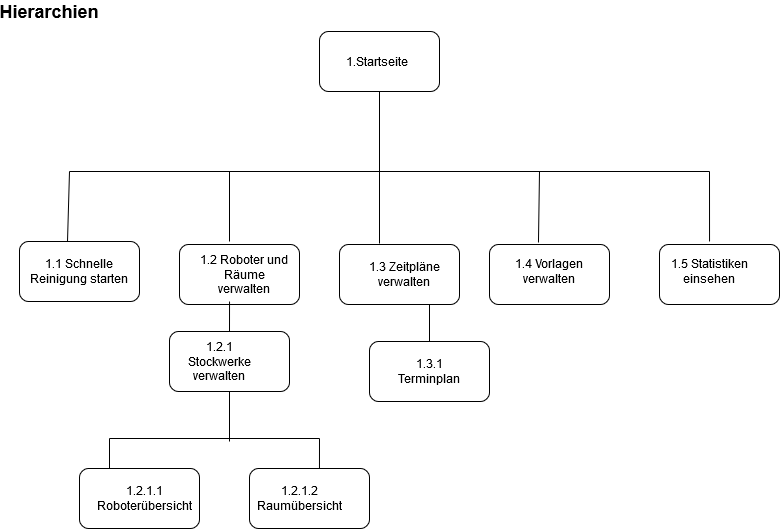

The diagram above was exported from draw.io. Its source (the exported page's mxGraphModel, read from the mxfile embedded in the PNG):
<mxGraphModel dx="1026" dy="570" grid="1" gridSize="10" guides="1" tooltips="1" connect="1" arrows="1" fold="1" page="1" pageScale="1" pageWidth="827" pageHeight="1169" math="0" shadow="0">
  <root>
    <mxCell id="0" />
    <mxCell id="1" parent="0" />
    <mxCell id="ZZM0waXM1iuX4Ad7yTqv-1" value="" style="rounded=1;whiteSpace=wrap;html=1;" parent="1" vertex="1">
      <mxGeometry x="330" y="40" width="120" height="60" as="geometry" />
    </mxCell>
    <mxCell id="ZZM0waXM1iuX4Ad7yTqv-2" value="1.Startseite" style="text;html=1;strokeColor=none;fillColor=none;align=center;verticalAlign=middle;whiteSpace=wrap;rounded=0;" parent="1" vertex="1">
      <mxGeometry x="368" y="60" width="40" height="20" as="geometry" />
    </mxCell>
    <mxCell id="ZZM0waXM1iuX4Ad7yTqv-3" value="" style="endArrow=none;html=1;entryX=0.5;entryY=1;entryDx=0;entryDy=0;" parent="1" target="ZZM0waXM1iuX4Ad7yTqv-1" edge="1">
      <mxGeometry width="50" height="50" relative="1" as="geometry">
        <mxPoint x="390" y="180" as="sourcePoint" />
        <mxPoint x="440" y="270" as="targetPoint" />
      </mxGeometry>
    </mxCell>
    <mxCell id="ZZM0waXM1iuX4Ad7yTqv-4" value="" style="endArrow=none;html=1;" parent="1" edge="1">
      <mxGeometry width="50" height="50" relative="1" as="geometry">
        <mxPoint x="80" y="180" as="sourcePoint" />
        <mxPoint x="720" y="180" as="targetPoint" />
        <Array as="points">
          <mxPoint x="390" y="180" />
        </Array>
      </mxGeometry>
    </mxCell>
    <mxCell id="ZZM0waXM1iuX4Ad7yTqv-6" value="1.1 Schnelle Reinigung starten" style="rounded=1;whiteSpace=wrap;html=1;" parent="1" vertex="1">
      <mxGeometry x="30" y="250" width="120" height="60" as="geometry" />
    </mxCell>
    <mxCell id="ZZM0waXM1iuX4Ad7yTqv-12" value="" style="rounded=1;whiteSpace=wrap;html=1;" parent="1" vertex="1">
      <mxGeometry x="190" y="253" width="120" height="60" as="geometry" />
    </mxCell>
    <mxCell id="ZZM0waXM1iuX4Ad7yTqv-14" value="1.2 Roboter und Räume verwalten" style="text;html=1;strokeColor=none;fillColor=none;align=center;verticalAlign=middle;whiteSpace=wrap;rounded=0;" parent="1" vertex="1">
      <mxGeometry x="210" y="273" width="90" height="20" as="geometry" />
    </mxCell>
    <mxCell id="ZZM0waXM1iuX4Ad7yTqv-15" value="" style="rounded=1;whiteSpace=wrap;html=1;" parent="1" vertex="1">
      <mxGeometry x="350" y="253" width="120" height="60" as="geometry" />
    </mxCell>
    <mxCell id="ZZM0waXM1iuX4Ad7yTqv-16" value="1.3 Zeitpläne verwalten" style="text;html=1;strokeColor=none;fillColor=none;align=center;verticalAlign=middle;whiteSpace=wrap;rounded=0;" parent="1" vertex="1">
      <mxGeometry x="370" y="273" width="90" height="20" as="geometry" />
    </mxCell>
    <mxCell id="ZZM0waXM1iuX4Ad7yTqv-17" value="" style="rounded=1;whiteSpace=wrap;html=1;" parent="1" vertex="1">
      <mxGeometry x="500" y="253" width="120" height="60" as="geometry" />
    </mxCell>
    <mxCell id="ZZM0waXM1iuX4Ad7yTqv-18" value="" style="rounded=1;whiteSpace=wrap;html=1;" parent="1" vertex="1">
      <mxGeometry x="670" y="253" width="120" height="60" as="geometry" />
    </mxCell>
    <mxCell id="ZZM0waXM1iuX4Ad7yTqv-19" value="1.4 Vorlagen verwalten" style="text;html=1;strokeColor=none;fillColor=none;align=center;verticalAlign=middle;whiteSpace=wrap;rounded=0;" parent="1" vertex="1">
      <mxGeometry x="520" y="270" width="80" height="20" as="geometry" />
    </mxCell>
    <mxCell id="ZZM0waXM1iuX4Ad7yTqv-20" value="1.5 Statistiken einsehen" style="text;html=1;strokeColor=none;fillColor=none;align=center;verticalAlign=middle;whiteSpace=wrap;rounded=0;" parent="1" vertex="1">
      <mxGeometry x="680" y="270" width="80" height="20" as="geometry" />
    </mxCell>
    <mxCell id="ZZM0waXM1iuX4Ad7yTqv-21" value="" style="endArrow=none;html=1;exitX=0.4;exitY=0;exitDx=0;exitDy=0;exitPerimeter=0;" parent="1" source="ZZM0waXM1iuX4Ad7yTqv-6" edge="1">
      <mxGeometry width="50" height="50" relative="1" as="geometry">
        <mxPoint x="60" y="230" as="sourcePoint" />
        <mxPoint x="80" y="180" as="targetPoint" />
      </mxGeometry>
    </mxCell>
    <mxCell id="ZZM0waXM1iuX4Ad7yTqv-22" value="" style="endArrow=none;html=1;" parent="1" edge="1">
      <mxGeometry width="50" height="50" relative="1" as="geometry">
        <mxPoint x="240" y="250" as="sourcePoint" />
        <mxPoint x="240" y="180" as="targetPoint" />
      </mxGeometry>
    </mxCell>
    <mxCell id="ZZM0waXM1iuX4Ad7yTqv-23" value="" style="endArrow=none;html=1;" parent="1" edge="1">
      <mxGeometry width="50" height="50" relative="1" as="geometry">
        <mxPoint x="390" y="252" as="sourcePoint" />
        <mxPoint x="390" y="180" as="targetPoint" />
      </mxGeometry>
    </mxCell>
    <mxCell id="ZZM0waXM1iuX4Ad7yTqv-24" value="" style="endArrow=none;html=1;exitX=0.408;exitY=-0.033;exitDx=0;exitDy=0;exitPerimeter=0;" parent="1" source="ZZM0waXM1iuX4Ad7yTqv-17" edge="1">
      <mxGeometry width="50" height="50" relative="1" as="geometry">
        <mxPoint x="390" y="320" as="sourcePoint" />
        <mxPoint x="550" y="180" as="targetPoint" />
      </mxGeometry>
    </mxCell>
    <mxCell id="ZZM0waXM1iuX4Ad7yTqv-25" value="" style="endArrow=none;html=1;exitX=0.417;exitY=-0.05;exitDx=0;exitDy=0;exitPerimeter=0;" parent="1" source="ZZM0waXM1iuX4Ad7yTqv-18" edge="1">
      <mxGeometry width="50" height="50" relative="1" as="geometry">
        <mxPoint x="720" y="240" as="sourcePoint" />
        <mxPoint x="720" y="180" as="targetPoint" />
      </mxGeometry>
    </mxCell>
    <mxCell id="ZZM0waXM1iuX4Ad7yTqv-26" value="" style="rounded=1;whiteSpace=wrap;html=1;" parent="1" vertex="1">
      <mxGeometry x="90" y="477" width="120" height="60" as="geometry" />
    </mxCell>
    <mxCell id="ZZM0waXM1iuX4Ad7yTqv-27" value="" style="rounded=1;whiteSpace=wrap;html=1;" parent="1" vertex="1">
      <mxGeometry x="260" y="477" width="120" height="60" as="geometry" />
    </mxCell>
    <mxCell id="ZZM0waXM1iuX4Ad7yTqv-28" value="1.2.1.1 Roboterübersicht" style="text;html=1;strokeColor=none;fillColor=none;align=center;verticalAlign=middle;whiteSpace=wrap;rounded=0;" parent="1" vertex="1">
      <mxGeometry x="110" y="497" width="90" height="20" as="geometry" />
    </mxCell>
    <mxCell id="ZZM0waXM1iuX4Ad7yTqv-29" value="1.2.1.2 Raumübersicht" style="text;html=1;strokeColor=none;fillColor=none;align=center;verticalAlign=middle;whiteSpace=wrap;rounded=0;" parent="1" vertex="1">
      <mxGeometry x="290" y="497" width="40" height="20" as="geometry" />
    </mxCell>
    <mxCell id="ZZM0waXM1iuX4Ad7yTqv-30" value="" style="endArrow=none;html=1;entryX=0.417;entryY=0.95;entryDx=0;entryDy=0;entryPerimeter=0;" parent="1" target="ZZM0waXM1iuX4Ad7yTqv-12" edge="1">
      <mxGeometry width="50" height="50" relative="1" as="geometry">
        <mxPoint x="240" y="340" as="sourcePoint" />
        <mxPoint x="440" y="500" as="targetPoint" />
      </mxGeometry>
    </mxCell>
    <mxCell id="ZZM0waXM1iuX4Ad7yTqv-31" value="" style="endArrow=none;html=1;" parent="1" edge="1">
      <mxGeometry width="50" height="50" relative="1" as="geometry">
        <mxPoint x="120" y="447" as="sourcePoint" />
        <mxPoint x="330" y="447" as="targetPoint" />
      </mxGeometry>
    </mxCell>
    <mxCell id="ZZM0waXM1iuX4Ad7yTqv-32" value="" style="endArrow=none;html=1;exitX=0.25;exitY=0;exitDx=0;exitDy=0;" parent="1" source="ZZM0waXM1iuX4Ad7yTqv-26" edge="1">
      <mxGeometry width="50" height="50" relative="1" as="geometry">
        <mxPoint x="390" y="657" as="sourcePoint" />
        <mxPoint x="120" y="447" as="targetPoint" />
      </mxGeometry>
    </mxCell>
    <mxCell id="ZZM0waXM1iuX4Ad7yTqv-33" value="" style="endArrow=none;html=1;exitX=0.583;exitY=0;exitDx=0;exitDy=0;exitPerimeter=0;" parent="1" source="ZZM0waXM1iuX4Ad7yTqv-27" edge="1">
      <mxGeometry width="50" height="50" relative="1" as="geometry">
        <mxPoint x="390" y="657" as="sourcePoint" />
        <mxPoint x="330" y="447" as="targetPoint" />
      </mxGeometry>
    </mxCell>
    <mxCell id="ZZM0waXM1iuX4Ad7yTqv-38" value="" style="rounded=1;whiteSpace=wrap;html=1;" parent="1" vertex="1">
      <mxGeometry x="380" y="350" width="120" height="60" as="geometry" />
    </mxCell>
    <mxCell id="ZZM0waXM1iuX4Ad7yTqv-39" value="1.3.1 Terminplan" style="text;html=1;strokeColor=none;fillColor=none;align=center;verticalAlign=middle;whiteSpace=wrap;rounded=0;" parent="1" vertex="1">
      <mxGeometry x="420" y="370" width="40" height="20" as="geometry" />
    </mxCell>
    <mxCell id="ZZM0waXM1iuX4Ad7yTqv-40" value="" style="endArrow=none;html=1;entryX=0.5;entryY=0;entryDx=0;entryDy=0;exitX=0.75;exitY=1;exitDx=0;exitDy=0;" parent="1" source="ZZM0waXM1iuX4Ad7yTqv-15" target="ZZM0waXM1iuX4Ad7yTqv-38" edge="1">
      <mxGeometry width="50" height="50" relative="1" as="geometry">
        <mxPoint x="390" y="310" as="sourcePoint" />
        <mxPoint x="440" y="260" as="targetPoint" />
      </mxGeometry>
    </mxCell>
    <mxCell id="ZZM0waXM1iuX4Ad7yTqv-41" value="Hierarchien" style="text;html=1;strokeColor=none;fillColor=none;align=center;verticalAlign=middle;whiteSpace=wrap;rounded=0;fontStyle=1;fontSize=18;" parent="1" vertex="1">
      <mxGeometry x="40" y="10" width="40" height="20" as="geometry" />
    </mxCell>
    <mxCell id="ZZM0waXM1iuX4Ad7yTqv-43" value="" style="rounded=1;whiteSpace=wrap;html=1;" parent="1" vertex="1">
      <mxGeometry x="180" y="340" width="120" height="60" as="geometry" />
    </mxCell>
    <mxCell id="ZZM0waXM1iuX4Ad7yTqv-44" value="" style="endArrow=none;html=1;entryX=0.5;entryY=1;entryDx=0;entryDy=0;" parent="1" target="ZZM0waXM1iuX4Ad7yTqv-43" edge="1">
      <mxGeometry width="50" height="50" relative="1" as="geometry">
        <mxPoint x="240" y="450" as="sourcePoint" />
        <mxPoint x="440" y="460" as="targetPoint" />
      </mxGeometry>
    </mxCell>
    <mxCell id="ZZM0waXM1iuX4Ad7yTqv-45" value="1.2.1 Stockwerke verwalten" style="text;html=1;strokeColor=none;fillColor=none;align=center;verticalAlign=middle;whiteSpace=wrap;rounded=0;" parent="1" vertex="1">
      <mxGeometry x="210" y="360" width="40" height="20" as="geometry" />
    </mxCell>
  </root>
</mxGraphModel>